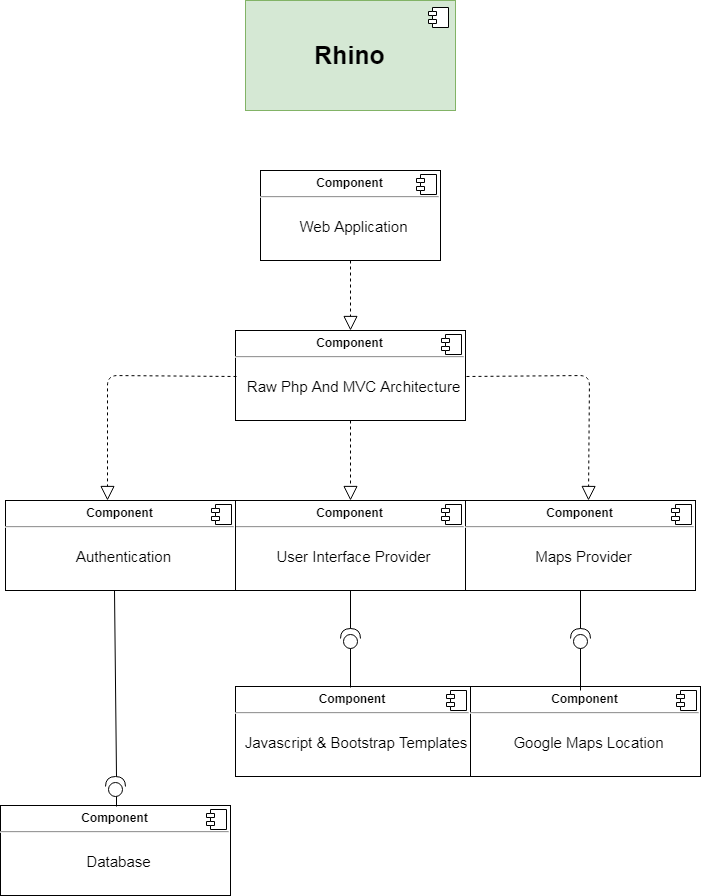

The diagram above was exported from draw.io. Its source (the exported page's mxGraphModel, read from the mxfile embedded in the PNG):
<mxGraphModel dx="2148" dy="1568" grid="1" gridSize="10" guides="1" tooltips="1" connect="1" arrows="1" fold="1" page="0" pageScale="1" pageWidth="850" pageHeight="1100" math="0" shadow="0">
  <root>
    <mxCell id="0" />
    <mxCell id="1" parent="0" />
    <mxCell id="XmGXp65Us5QemDgCGGAX-1" value="&lt;font style=&quot;font-size: 25px&quot;&gt;&lt;b&gt;Rhino&lt;/b&gt;&lt;/font&gt;&lt;br&gt;" style="html=1;fillColor=#d5e8d4;strokeColor=#82b366;" vertex="1" parent="1">
      <mxGeometry x="335" y="-170" width="210" height="110" as="geometry" />
    </mxCell>
    <mxCell id="XmGXp65Us5QemDgCGGAX-2" value="" style="shape=component;jettyWidth=8;jettyHeight=4;" vertex="1" parent="XmGXp65Us5QemDgCGGAX-1">
      <mxGeometry x="1" width="20" height="20" relative="1" as="geometry">
        <mxPoint x="-27" y="7" as="offset" />
      </mxGeometry>
    </mxCell>
    <mxCell id="XmGXp65Us5QemDgCGGAX-5" value="&lt;p style=&quot;margin: 0px ; margin-top: 6px ; text-align: center&quot;&gt;&lt;b&gt;Component&lt;/b&gt;&lt;/p&gt;&lt;hr&gt;&lt;p style=&quot;text-align: center ; margin: 0px 0px 0px 8px&quot;&gt;&lt;br&gt;&lt;/p&gt;&lt;p style=&quot;text-align: center ; margin: 0px 0px 0px 8px&quot;&gt;&lt;font style=&quot;font-size: 15px&quot;&gt;Web Application&lt;/font&gt;&lt;/p&gt;" style="align=left;overflow=fill;html=1;" vertex="1" parent="1">
      <mxGeometry x="350" width="180" height="90" as="geometry" />
    </mxCell>
    <mxCell id="XmGXp65Us5QemDgCGGAX-6" value="" style="shape=component;jettyWidth=8;jettyHeight=4;" vertex="1" parent="XmGXp65Us5QemDgCGGAX-5">
      <mxGeometry x="1" width="20" height="20" relative="1" as="geometry">
        <mxPoint x="-24" y="4" as="offset" />
      </mxGeometry>
    </mxCell>
    <mxCell id="XmGXp65Us5QemDgCGGAX-7" value="&lt;p style=&quot;margin: 0px ; margin-top: 6px ; text-align: center&quot;&gt;&lt;b&gt;Component&lt;/b&gt;&lt;/p&gt;&lt;hr&gt;&lt;p style=&quot;text-align: center ; margin: 0px 0px 0px 8px&quot;&gt;&lt;br&gt;&lt;/p&gt;&lt;p style=&quot;text-align: center ; margin: 0px 0px 0px 8px&quot;&gt;&lt;font style=&quot;font-size: 15px&quot;&gt;Raw Php And MVC Architecture&lt;/font&gt;&lt;/p&gt;" style="align=left;overflow=fill;html=1;" vertex="1" parent="1">
      <mxGeometry x="325" y="160" width="230" height="90" as="geometry" />
    </mxCell>
    <mxCell id="XmGXp65Us5QemDgCGGAX-8" value="" style="shape=component;jettyWidth=8;jettyHeight=4;" vertex="1" parent="XmGXp65Us5QemDgCGGAX-7">
      <mxGeometry x="1" width="20" height="20" relative="1" as="geometry">
        <mxPoint x="-24" y="4" as="offset" />
      </mxGeometry>
    </mxCell>
    <mxCell id="XmGXp65Us5QemDgCGGAX-9" value="" style="endArrow=block;dashed=1;endFill=0;endSize=12;html=1;exitX=0.5;exitY=1;exitDx=0;exitDy=0;entryX=0.5;entryY=0;entryDx=0;entryDy=0;" edge="1" parent="1" source="XmGXp65Us5QemDgCGGAX-5" target="XmGXp65Us5QemDgCGGAX-7">
      <mxGeometry width="160" relative="1" as="geometry">
        <mxPoint x="330" y="270" as="sourcePoint" />
        <mxPoint x="490" y="270" as="targetPoint" />
      </mxGeometry>
    </mxCell>
    <mxCell id="XmGXp65Us5QemDgCGGAX-12" value="&lt;p style=&quot;margin: 0px ; margin-top: 6px ; text-align: center&quot;&gt;&lt;b&gt;Component&lt;/b&gt;&lt;/p&gt;&lt;hr&gt;&lt;p style=&quot;text-align: center ; margin: 0px 0px 0px 8px&quot;&gt;&lt;br&gt;&lt;/p&gt;&lt;p style=&quot;text-align: center ; margin: 0px 0px 0px 8px&quot;&gt;&lt;font style=&quot;font-size: 15px&quot;&gt;User Interface Provider&lt;/font&gt;&lt;/p&gt;" style="align=left;overflow=fill;html=1;" vertex="1" parent="1">
      <mxGeometry x="325" y="330" width="230" height="90" as="geometry" />
    </mxCell>
    <mxCell id="XmGXp65Us5QemDgCGGAX-13" value="" style="shape=component;jettyWidth=8;jettyHeight=4;" vertex="1" parent="XmGXp65Us5QemDgCGGAX-12">
      <mxGeometry x="1" width="20" height="20" relative="1" as="geometry">
        <mxPoint x="-24" y="4" as="offset" />
      </mxGeometry>
    </mxCell>
    <mxCell id="XmGXp65Us5QemDgCGGAX-14" value="&lt;p style=&quot;margin: 0px ; margin-top: 6px ; text-align: center&quot;&gt;&lt;b&gt;Component&lt;/b&gt;&lt;/p&gt;&lt;hr&gt;&lt;p style=&quot;text-align: center ; margin: 0px 0px 0px 8px&quot;&gt;&lt;br&gt;&lt;/p&gt;&lt;p style=&quot;text-align: center ; margin: 0px 0px 0px 8px&quot;&gt;&lt;font style=&quot;font-size: 15px&quot;&gt;Maps Provider&lt;/font&gt;&lt;/p&gt;" style="align=left;overflow=fill;html=1;" vertex="1" parent="1">
      <mxGeometry x="555" y="330" width="230" height="90" as="geometry" />
    </mxCell>
    <mxCell id="XmGXp65Us5QemDgCGGAX-15" value="" style="shape=component;jettyWidth=8;jettyHeight=4;" vertex="1" parent="XmGXp65Us5QemDgCGGAX-14">
      <mxGeometry x="1" width="20" height="20" relative="1" as="geometry">
        <mxPoint x="-24" y="4" as="offset" />
      </mxGeometry>
    </mxCell>
    <mxCell id="XmGXp65Us5QemDgCGGAX-19" value="&lt;p style=&quot;margin: 0px ; margin-top: 6px ; text-align: center&quot;&gt;&lt;b&gt;Component&lt;/b&gt;&lt;/p&gt;&lt;hr&gt;&lt;p style=&quot;text-align: center ; margin: 0px 0px 0px 8px&quot;&gt;&lt;br&gt;&lt;/p&gt;&lt;p style=&quot;text-align: center ; margin: 0px 0px 0px 8px&quot;&gt;&lt;font style=&quot;font-size: 15px&quot;&gt;Authentication&lt;/font&gt;&lt;/p&gt;" style="align=left;overflow=fill;html=1;" vertex="1" parent="1">
      <mxGeometry x="95" y="330" width="230" height="90" as="geometry" />
    </mxCell>
    <mxCell id="XmGXp65Us5QemDgCGGAX-20" value="" style="shape=component;jettyWidth=8;jettyHeight=4;" vertex="1" parent="XmGXp65Us5QemDgCGGAX-19">
      <mxGeometry x="1" width="20" height="20" relative="1" as="geometry">
        <mxPoint x="-24" y="4" as="offset" />
      </mxGeometry>
    </mxCell>
    <mxCell id="XmGXp65Us5QemDgCGGAX-21" value="" style="endArrow=block;dashed=1;endFill=0;endSize=12;html=1;exitX=0.5;exitY=1;exitDx=0;exitDy=0;entryX=0.5;entryY=0;entryDx=0;entryDy=0;" edge="1" parent="1" source="XmGXp65Us5QemDgCGGAX-7" target="XmGXp65Us5QemDgCGGAX-12">
      <mxGeometry width="160" relative="1" as="geometry">
        <mxPoint x="450" y="100" as="sourcePoint" />
        <mxPoint x="450" y="170" as="targetPoint" />
      </mxGeometry>
    </mxCell>
    <mxCell id="XmGXp65Us5QemDgCGGAX-22" value="" style="endArrow=block;dashed=1;endFill=0;endSize=12;html=1;exitX=0;exitY=0.5;exitDx=0;exitDy=0;" edge="1" parent="1" source="XmGXp65Us5QemDgCGGAX-7">
      <mxGeometry width="160" relative="1" as="geometry">
        <mxPoint x="450" y="260" as="sourcePoint" />
        <mxPoint x="197" y="330" as="targetPoint" />
        <Array as="points">
          <mxPoint x="197" y="205" />
        </Array>
      </mxGeometry>
    </mxCell>
    <mxCell id="XmGXp65Us5QemDgCGGAX-23" value="" style="endArrow=block;dashed=1;endFill=0;endSize=12;html=1;exitX=1;exitY=0.5;exitDx=0;exitDy=0;entryX=0.539;entryY=-0.011;entryDx=0;entryDy=0;entryPerimeter=0;" edge="1" parent="1" source="XmGXp65Us5QemDgCGGAX-7" target="XmGXp65Us5QemDgCGGAX-14">
      <mxGeometry width="160" relative="1" as="geometry">
        <mxPoint x="335" y="215" as="sourcePoint" />
        <mxPoint x="207" y="336" as="targetPoint" />
        <Array as="points">
          <mxPoint x="679" y="205" />
        </Array>
      </mxGeometry>
    </mxCell>
    <mxCell id="XmGXp65Us5QemDgCGGAX-24" value="&lt;p style=&quot;margin: 0px ; margin-top: 6px ; text-align: center&quot;&gt;&lt;b&gt;Component&lt;/b&gt;&lt;/p&gt;&lt;hr&gt;&lt;p style=&quot;text-align: center ; margin: 0px 0px 0px 8px&quot;&gt;&lt;br&gt;&lt;/p&gt;&lt;p style=&quot;text-align: center ; margin: 0px 0px 0px 8px&quot;&gt;&lt;font style=&quot;font-size: 15px&quot;&gt;Javascript &amp;amp; Bootstrap Templates&lt;/font&gt;&lt;/p&gt;" style="align=left;overflow=fill;html=1;" vertex="1" parent="1">
      <mxGeometry x="325" y="516" width="235" height="90" as="geometry" />
    </mxCell>
    <mxCell id="XmGXp65Us5QemDgCGGAX-25" value="" style="shape=component;jettyWidth=8;jettyHeight=4;" vertex="1" parent="XmGXp65Us5QemDgCGGAX-24">
      <mxGeometry x="1" width="20" height="20" relative="1" as="geometry">
        <mxPoint x="-24" y="4" as="offset" />
      </mxGeometry>
    </mxCell>
    <mxCell id="XmGXp65Us5QemDgCGGAX-26" value="&lt;p style=&quot;margin: 0px ; margin-top: 6px ; text-align: center&quot;&gt;&lt;b&gt;Component&lt;/b&gt;&lt;/p&gt;&lt;hr&gt;&lt;p style=&quot;text-align: center ; margin: 0px 0px 0px 8px&quot;&gt;&lt;br&gt;&lt;/p&gt;&lt;p style=&quot;text-align: center ; margin: 0px 0px 0px 8px&quot;&gt;&lt;font style=&quot;font-size: 15px&quot;&gt;Google Maps Location&lt;/font&gt;&lt;/p&gt;" style="align=left;overflow=fill;html=1;" vertex="1" parent="1">
      <mxGeometry x="560" y="516" width="230" height="90" as="geometry" />
    </mxCell>
    <mxCell id="XmGXp65Us5QemDgCGGAX-27" value="" style="shape=component;jettyWidth=8;jettyHeight=4;" vertex="1" parent="XmGXp65Us5QemDgCGGAX-26">
      <mxGeometry x="1" width="20" height="20" relative="1" as="geometry">
        <mxPoint x="-24" y="4" as="offset" />
      </mxGeometry>
    </mxCell>
    <mxCell id="XmGXp65Us5QemDgCGGAX-28" value="&lt;p style=&quot;margin: 0px ; margin-top: 6px ; text-align: center&quot;&gt;&lt;b&gt;Component&lt;/b&gt;&lt;/p&gt;&lt;hr&gt;&lt;p style=&quot;text-align: center ; margin: 0px 0px 0px 8px&quot;&gt;&lt;br&gt;&lt;/p&gt;&lt;p style=&quot;text-align: center ; margin: 0px 0px 0px 8px&quot;&gt;&lt;font style=&quot;font-size: 15px&quot;&gt;Database&lt;/font&gt;&lt;/p&gt;" style="align=left;overflow=fill;html=1;" vertex="1" parent="1">
      <mxGeometry x="90" y="635" width="230" height="90" as="geometry" />
    </mxCell>
    <mxCell id="XmGXp65Us5QemDgCGGAX-29" value="" style="shape=component;jettyWidth=8;jettyHeight=4;" vertex="1" parent="XmGXp65Us5QemDgCGGAX-28">
      <mxGeometry x="1" width="20" height="20" relative="1" as="geometry">
        <mxPoint x="-24" y="4" as="offset" />
      </mxGeometry>
    </mxCell>
    <mxCell id="XmGXp65Us5QemDgCGGAX-30" value="" style="shape=providedRequiredInterface;html=1;verticalLabelPosition=bottom;rotation=-90;" vertex="1" parent="1">
      <mxGeometry x="430" y="458" width="20" height="20" as="geometry" />
    </mxCell>
    <mxCell id="XmGXp65Us5QemDgCGGAX-34" value="" style="endArrow=none;html=1;entryX=0.5;entryY=1;entryDx=0;entryDy=0;exitX=1;exitY=0.5;exitDx=0;exitDy=0;exitPerimeter=0;" edge="1" parent="1" source="XmGXp65Us5QemDgCGGAX-30" target="XmGXp65Us5QemDgCGGAX-12">
      <mxGeometry width="50" height="50" relative="1" as="geometry">
        <mxPoint x="90" y="800" as="sourcePoint" />
        <mxPoint x="140" y="750" as="targetPoint" />
      </mxGeometry>
    </mxCell>
    <mxCell id="XmGXp65Us5QemDgCGGAX-35" value="" style="endArrow=none;html=1;entryX=0;entryY=0.5;entryDx=0;entryDy=0;entryPerimeter=0;" edge="1" parent="1" target="XmGXp65Us5QemDgCGGAX-30">
      <mxGeometry width="50" height="50" relative="1" as="geometry">
        <mxPoint x="440" y="517" as="sourcePoint" />
        <mxPoint x="450" y="430" as="targetPoint" />
      </mxGeometry>
    </mxCell>
    <mxCell id="XmGXp65Us5QemDgCGGAX-36" value="" style="shape=providedRequiredInterface;html=1;verticalLabelPosition=bottom;rotation=-90;" vertex="1" parent="1">
      <mxGeometry x="660" y="458" width="20" height="20" as="geometry" />
    </mxCell>
    <mxCell id="XmGXp65Us5QemDgCGGAX-37" value="" style="endArrow=none;html=1;entryX=0.5;entryY=1;entryDx=0;entryDy=0;exitX=1;exitY=0.5;exitDx=0;exitDy=0;exitPerimeter=0;" edge="1" parent="1" source="XmGXp65Us5QemDgCGGAX-36" target="XmGXp65Us5QemDgCGGAX-14">
      <mxGeometry width="50" height="50" relative="1" as="geometry">
        <mxPoint x="100" y="810" as="sourcePoint" />
        <mxPoint x="450" y="430" as="targetPoint" />
      </mxGeometry>
    </mxCell>
    <mxCell id="XmGXp65Us5QemDgCGGAX-38" value="" style="endArrow=none;html=1;entryX=0;entryY=0.5;entryDx=0;entryDy=0;entryPerimeter=0;" edge="1" parent="1" target="XmGXp65Us5QemDgCGGAX-36">
      <mxGeometry width="50" height="50" relative="1" as="geometry">
        <mxPoint x="670" y="520" as="sourcePoint" />
        <mxPoint x="460" y="440" as="targetPoint" />
      </mxGeometry>
    </mxCell>
    <mxCell id="XmGXp65Us5QemDgCGGAX-40" value="" style="shape=providedRequiredInterface;html=1;verticalLabelPosition=bottom;rotation=-90;" vertex="1" parent="1">
      <mxGeometry x="195" y="606" width="20" height="20" as="geometry" />
    </mxCell>
    <mxCell id="XmGXp65Us5QemDgCGGAX-41" value="" style="endArrow=none;html=1;entryX=0.474;entryY=0.989;entryDx=0;entryDy=0;exitX=1;exitY=0.5;exitDx=0;exitDy=0;exitPerimeter=0;entryPerimeter=0;" edge="1" parent="1" source="XmGXp65Us5QemDgCGGAX-40" target="XmGXp65Us5QemDgCGGAX-19">
      <mxGeometry width="50" height="50" relative="1" as="geometry">
        <mxPoint x="-145" y="850" as="sourcePoint" />
        <mxPoint x="205" y="470" as="targetPoint" />
      </mxGeometry>
    </mxCell>
    <mxCell id="XmGXp65Us5QemDgCGGAX-42" value="" style="endArrow=none;html=1;entryX=0;entryY=0.5;entryDx=0;entryDy=0;entryPerimeter=0;exitX=0.5;exitY=0;exitDx=0;exitDy=0;" edge="1" parent="1" target="XmGXp65Us5QemDgCGGAX-40" source="XmGXp65Us5QemDgCGGAX-28">
      <mxGeometry width="50" height="50" relative="1" as="geometry">
        <mxPoint x="205" y="567" as="sourcePoint" />
        <mxPoint x="215" y="480" as="targetPoint" />
      </mxGeometry>
    </mxCell>
  </root>
</mxGraphModel>